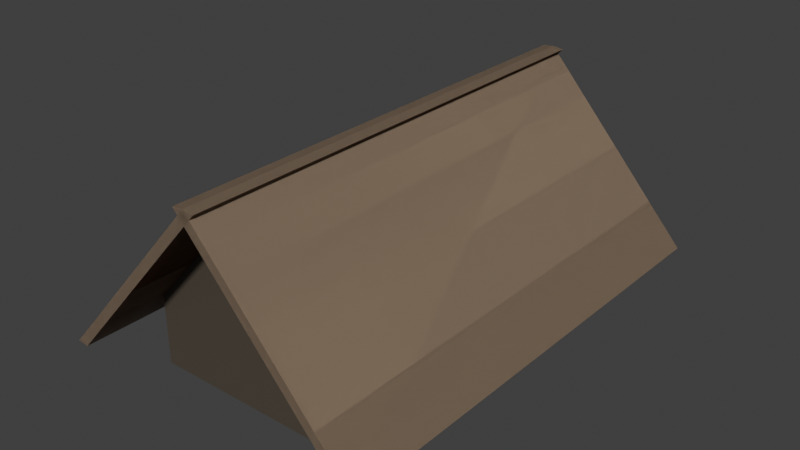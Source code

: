 # Source: CelticHouseModel.blend  (saved by Blender 3.0.42; exported with 4.5.12 LTS)
import bpy
from mathutils import Matrix  # noqa: F401  (used for matrix-valued properties, if any)

bpy.ops.wm.read_factory_settings(use_empty=True)
scene = bpy.context.scene
scene.name = 'Scene'

# ---- collections
col_collection = bpy.data.collections.new('Collection'); scene.collection.children.link(col_collection)

# ---- materials (node trees are filled in below, after node groups)
mat_roof_base_color = bpy.data.materials.new('roof.base.color')
mat_roof_base_color.use_transparent_shadow = False
mat_body_base_color = bpy.data.materials.new('body.base.color')
mat_body_base_color.alpha_threshold = 0.0
mat_body_base_color.use_transparent_shadow = False
mat_body_base_color.line_color = (0.0, 0.0, 0.0, 1.0)
mat_body_base_color_001 = bpy.data.materials.new('body.base.color.001')
mat_body_base_color_001.alpha_threshold = 0.0
mat_body_base_color_001.use_transparent_shadow = False
mat_body_base_color_001.line_color = (0.0, 0.0, 0.0, 1.0)
mat_roof_base_color_001 = bpy.data.materials.new('roof.base.color.001')
mat_roof_base_color_001.use_transparent_shadow = False

# ---- material node trees
mat_roof_base_color.use_nodes = True; mat_roof_base_color.node_tree.nodes.clear()
_N = mat_roof_base_color.node_tree.nodes; _L = mat_roof_base_color.node_tree.links
n0 = _N.new('ShaderNodeBsdfPrincipled'); n0.name = 'Principled BSDF'; n0.location = (10, 300)
n0.distribution = 'GGX'
n0.subsurface_method = 'RANDOM_WALK_SKIN'
n0.inputs[0].default_value = (0.3613, 0.2582, 0.1746, 1.0)
n0.inputs[3].default_value = 1.45
n0.inputs[27].default_value = (0.0, 0.0, 0.0, 1.0)
n0.inputs[28].default_value = 1.0
n1 = _N.new('ShaderNodeOutputMaterial'); n1.name = 'Material Output'; n1.location = (300, 300)
_L.new(n0.outputs[0], n1.inputs[0])
n1.is_active_output = True
mat_body_base_color.use_nodes = True; mat_body_base_color.node_tree.nodes.clear()
_N = mat_body_base_color.node_tree.nodes; _L = mat_body_base_color.node_tree.links
n0 = _N.new('ShaderNodeOutputMaterial'); n0.name = 'Material Output'; n0.location = (300, 300)
n1 = _N.new('ShaderNodeBsdfPrincipled'); n1.name = 'Principled BSDF'; n1.location = (10, 300)
n1.distribution = 'GGX'
n1.subsurface_method = 'RANDOM_WALK_SKIN'
n1.inputs[0].default_value = (0.07658, 0.0616, 0.04518, 1.0)
n1.inputs[2].default_value = 0.4
n1.inputs[3].default_value = 1.45
n1.inputs[27].default_value = (0.0, 0.0, 0.0, 1.0)
n1.inputs[28].default_value = 1.0
_L.new(n1.outputs[0], n0.inputs[0])
n0.is_active_output = True
mat_body_base_color_001.use_nodes = True; mat_body_base_color_001.node_tree.nodes.clear()
_N = mat_body_base_color_001.node_tree.nodes; _L = mat_body_base_color_001.node_tree.links
n0 = _N.new('ShaderNodeOutputMaterial'); n0.name = 'Material Output'; n0.location = (300, 300)
n1 = _N.new('ShaderNodeBsdfPrincipled'); n1.name = 'Principled BSDF'; n1.location = (10, 300)
n1.distribution = 'GGX'
n1.subsurface_method = 'RANDOM_WALK_SKIN'
n1.inputs[0].default_value = (0.07658, 0.0616, 0.04518, 1.0)
n1.inputs[2].default_value = 0.4
n1.inputs[3].default_value = 1.45
n1.inputs[27].default_value = (0.0, 0.0, 0.0, 1.0)
n1.inputs[28].default_value = 1.0
_L.new(n1.outputs[0], n0.inputs[0])
n0.is_active_output = True
mat_roof_base_color_001.use_nodes = True; mat_roof_base_color_001.node_tree.nodes.clear()
_N = mat_roof_base_color_001.node_tree.nodes; _L = mat_roof_base_color_001.node_tree.links
n0 = _N.new('ShaderNodeBsdfPrincipled'); n0.name = 'Principled BSDF'; n0.location = (10, 300)
n0.distribution = 'GGX'
n0.subsurface_method = 'RANDOM_WALK_SKIN'
n0.inputs[0].default_value = (0.3613, 0.2582, 0.1746, 1.0)
n0.inputs[3].default_value = 1.45
n0.inputs[27].default_value = (0.0, 0.0, 0.0, 1.0)
n0.inputs[28].default_value = 1.0
n1 = _N.new('ShaderNodeOutputMaterial'); n1.name = 'Material Output'; n1.location = (300, 300)
_L.new(n0.outputs[0], n1.inputs[0])
n1.is_active_output = True

# ---- world
world_world = bpy.data.worlds.new('World'); scene.world = world_world
world_world.use_nodes = True; world_world.node_tree.nodes.clear()
_N = world_world.node_tree.nodes; _L = world_world.node_tree.links
n0 = _N.new('ShaderNodeOutputWorld'); n0.name = 'World Output'; n0.location = (300, 300)
n1 = _N.new('ShaderNodeBackground'); n1.name = 'Background'; n1.location = (10, 300)
n1.inputs[0].default_value = (0.05088, 0.05088, 0.05088, 1.0)
_L.new(n1.outputs[0], n0.inputs[0])
n0.is_active_output = True
world_world.color = (0.05088, 0.05088, 0.05088)
world_world.use_sun_shadow = False
world_world.sun_shadow_jitter_overblur = 0.0

# ---- meshes
me_cube_002 = bpy.data.meshes.new('Cube.002')
me_cube_002.from_pydata([(-1.341, 1.12, -0.02673), (-1.341, -1.32, -0.02673), (-0.0007638, -1.32, 4.428), (-0.0007638, 1.12, 4.428), (1.341, -1.32, -0.02673), (1.341, 1.12, -0.02673), (0.0007639, 1.12, 4.428), (0.0007636, -1.32, 4.428), (-1.245, 1.12, -0.05555), (-1.245, -1.32, -0.05555), (0.09499, -1.32, 4.399), (0.09499, 1.12, 4.399), (1.245, -1.32, -0.05555), (1.245, 1.12, -0.05555), (-0.09499, 1.12, 4.399), (-0.09499, -1.32, 4.399), (-1.0, -1.2, 1.0), (-1.0, -1.2, -1.0), (-1.0, 0.8, 1.0), (-1.0, 0.8, -1.0), (1.0, -1.2, 1.0), (1.0, -1.2, -1.0), (1.0, 0.8, 1.0), (1.0, 0.8, -1.0), (-0.1, 0.8, 4.0), (0.1, 0.8, 4.0), (-0.1, -1.2, 4.0), (0.1, -1.2, 4.0)], [], [(0, 1, 2, 3), (4, 5, 6, 7), (8, 11, 10, 9), (12, 15, 14, 13), (1, 0, 8, 9), (3, 2, 10, 11), (2, 1, 9, 10), (0, 3, 11, 8), (5, 4, 12, 13), (7, 6, 14, 15), (6, 5, 13, 14), (4, 7, 15, 12), (22, 18, 24, 25), (19, 18, 22, 23), (23, 22, 20, 21), (21, 17, 19, 23), (17, 16, 18, 19), (21, 20, 16, 17), (26, 27, 25, 24), (20, 22, 25, 27), (18, 16, 26, 24), (16, 20, 27, 26)])
me_cube_002.polygons.foreach_set('material_index', [0, 0, 0, 0, 0, 0, 0, 0, 0, 0, 0, 0, 1, 1, 1, 1, 1, 1, 1, 1, 1, 1])
_uv = me_cube_002.uv_layers.new(name='UVMap')
_uv.uv.foreach_set('vector', [0.625, 0.25, 0.625, 0.0, 0.625, 0.0, 0.625, 0.25, 0.625, 0.25, 0.625, 0.0, 0.625, 0.0, 0.625, 0.25, 0.625, 0.25, 0.625, 0.25, 0.625, 0.0, 0.625, 0.0, 0.625, 0.25, 0.625, 0.25, 0.625, 0.0, 0.625, 0.0, 0.625, 0.0, 0.625, 0.25, 0.625, 0.25, 0.625, 0.0, 0.625, 0.25, 0.625, 0.0, 0.625, 0.0, 0.625, 0.25, 0.625, 0.0, 0.625, 0.0, 0.625, 0.0, 0.625, 0.0, 0.625, 0.25, 0.625, 0.25, 0.625, 0.25, 0.625, 0.25, 0.625, 0.0, 0.625, 0.25, 0.625, 0.25, 0.625, 0.0, 0.625, 0.25, 0.625, 0.0, 0.625, 0.0, 0.625, 0.25, 0.625, 0.0, 0.625, 0.0, 0.625, 0.0, 0.625, 0.0, 0.625, 0.25, 0.625, 0.25, 0.625, 0.25, 0.625, 0.25, 0.625, 1.0, 0.625, 0.75, 0.625, 0.75, 0.625, 1.0, 0.375, 0.75, 0.625, 0.75, 0.625, 1.0, 0.375, 1.0, 0.375, 0.0, 0.625, 0.0, 0.625, 0.25, 0.375, 0.25, 0.125, 0.5, 0.375, 0.5, 0.375, 0.75, 0.125, 0.75, 0.375, 0.5, 0.625, 0.5, 0.625, 0.75, 0.375, 0.75, 0.375, 0.25, 0.625, 0.25, 0.625, 0.5, 0.375, 0.5, 0.625, 0.5, 0.875, 0.5, 0.875, 0.75, 0.625, 0.75, 0.625, 0.25, 0.625, 0.0, 0.625, 0.0, 0.625, 0.25, 0.625, 0.75, 0.625, 0.5, 0.625, 0.5, 0.625, 0.75, 0.625, 0.5, 0.625, 0.25, 0.625, 0.25, 0.625, 0.5])
me_cube_002.materials.append(mat_roof_base_color)
me_cube_002.materials.append(mat_body_base_color)
me_cube_002.use_remesh_preserve_volume = False
me_cube_002.use_remesh_preserve_attributes = False
me_cube_002.use_mirror_vertex_groups = False
me_cube_002.update()
me_cube_003 = bpy.data.meshes.new('Cube.003')
me_cube_003.from_pydata([(1.0, 1.0, 1.0), (1.0, 1.0, -1.0), (1.0, -1.0, 1.0), (1.0, -1.0, -1.0), (-1.0, 1.0, 1.0), (-1.0, 1.0, -1.0), (-1.0, -1.0, 1.0), (-1.0, -1.0, -1.0), (0.1, -1.0, 4.0), (-0.1, -1.0, 4.0), (0.1, 1.0, 4.0), (-0.1, 1.0, 4.0)], [], [(6, 2, 8, 9), (3, 2, 6, 7), (7, 6, 4, 5), (5, 1, 3, 7), (1, 0, 2, 3), (5, 4, 0, 1), (10, 11, 9, 8), (4, 6, 9, 11), (2, 0, 10, 8), (0, 4, 11, 10)])
_uv = me_cube_003.uv_layers.new(name='UVMap')
_uv.uv.foreach_set('vector', [0.625, 1.0, 0.625, 0.75, 0.625, 0.75, 0.625, 1.0, 0.375, 0.75, 0.625, 0.75, 0.625, 1.0, 0.375, 1.0, 0.375, 0.0, 0.625, 0.0, 0.625, 0.25, 0.375, 0.25, 0.125, 0.5, 0.375, 0.5, 0.375, 0.75, 0.125, 0.75, 0.375, 0.5, 0.625, 0.5, 0.625, 0.75, 0.375, 0.75, 0.375, 0.25, 0.625, 0.25, 0.625, 0.5, 0.375, 0.5, 0.625, 0.5, 0.875, 0.5, 0.875, 0.75, 0.625, 0.75, 0.625, 0.25, 0.625, 0.0, 0.625, 0.0, 0.625, 0.25, 0.625, 0.75, 0.625, 0.5, 0.625, 0.5, 0.625, 0.75, 0.625, 0.5, 0.625, 0.25, 0.625, 0.25, 0.625, 0.5])
me_cube_003.materials.append(mat_body_base_color_001)
me_cube_003.use_remesh_preserve_volume = False
me_cube_003.use_remesh_preserve_attributes = False
me_cube_003.use_mirror_vertex_groups = False
me_cube_003.update()
me_cube_001 = bpy.data.meshes.new('Cube.001')
me_cube_001.from_pydata([(-1.341, 1.12, -0.02673), (-1.341, -1.32, -0.02673), (-0.0007638, -1.32, 4.428), (-0.0007638, 1.12, 4.428), (1.341, -1.32, -0.02673), (1.341, 1.12, -0.02673), (0.0007639, 1.12, 4.428), (0.0007636, -1.32, 4.428), (-1.245, 1.12, -0.05555), (-1.245, -1.32, -0.05555), (0.09499, -1.32, 4.399), (0.09499, 1.12, 4.399), (1.245, -1.32, -0.05555), (1.245, 1.12, -0.05555), (-0.09499, 1.12, 4.399), (-0.09499, -1.32, 4.399)], [], [(0, 1, 2, 3), (4, 5, 6, 7), (8, 11, 10, 9), (12, 15, 14, 13), (1, 0, 8, 9), (3, 2, 10, 11), (2, 1, 9, 10), (0, 3, 11, 8), (5, 4, 12, 13), (7, 6, 14, 15), (6, 5, 13, 14), (4, 7, 15, 12)])
_uv = me_cube_001.uv_layers.new(name='UVMap')
_uv.uv.foreach_set('vector', [0.625, 0.25, 0.625, 0.0, 0.625, 0.0, 0.625, 0.25, 0.625, 0.25, 0.625, 0.0, 0.625, 0.0, 0.625, 0.25, 0.625, 0.25, 0.625, 0.25, 0.625, 0.0, 0.625, 0.0, 0.625, 0.25, 0.625, 0.25, 0.625, 0.0, 0.625, 0.0, 0.625, 0.0, 0.625, 0.25, 0.625, 0.25, 0.625, 0.0, 0.625, 0.25, 0.625, 0.0, 0.625, 0.0, 0.625, 0.25, 0.625, 0.0, 0.625, 0.0, 0.625, 0.0, 0.625, 0.0, 0.625, 0.25, 0.625, 0.25, 0.625, 0.25, 0.625, 0.25, 0.625, 0.0, 0.625, 0.25, 0.625, 0.25, 0.625, 0.0, 0.625, 0.25, 0.625, 0.0, 0.625, 0.0, 0.625, 0.25, 0.625, 0.0, 0.625, 0.0, 0.625, 0.0, 0.625, 0.0, 0.625, 0.25, 0.625, 0.25, 0.625, 0.25, 0.625, 0.25])
me_cube_001.materials.append(mat_roof_base_color_001)
me_cube_001.materials.append(mat_body_base_color_001)
me_cube_001.use_remesh_preserve_volume = False
me_cube_001.use_remesh_preserve_attributes = False
me_cube_001.use_mirror_vertex_groups = False
me_cube_001.update()

# ---- objects
ob_house = bpy.data.objects.new('House', me_cube_002)
ob_body = bpy.data.objects.new('Body', me_cube_003)
ob_roof_001 = bpy.data.objects.new('Roof.001', me_cube_001)

# ---- transforms, parenting, visibility, modifiers, constraints
ob_house.location = (0.0, -1.0, 1.0)
ob_house.rotation_euler = (0.0, 0.0, 3.142)
ob_house.scale = (3.0, 5.0, 1.0)
ob_house.lock_rotations_4d = False
ob_house.empty_display_type = 'ARROWS'
ob_house.lineart.crease_threshold = 0.0
ob_body.location = (0.0, 0.0, 1.0)
ob_body.scale = (3.0, 5.0, 1.0)
ob_body.lock_rotations_4d = False
ob_body.empty_display_type = 'ARROWS'
ob_body.lineart.crease_threshold = 0.0
ob_roof_001.location = (0.0, -1.0, 1.0)
ob_roof_001.rotation_euler = (0.0, 0.0, 3.142)
ob_roof_001.scale = (3.0, 5.0, 1.0)
ob_roof_001.lock_rotations_4d = False
ob_roof_001.empty_display_type = 'ARROWS'
ob_roof_001.lineart.crease_threshold = 0.0

# ---- collection membership
col_collection.objects.link(ob_house)
col_collection.objects.link(ob_body)
col_collection.objects.link(ob_roof_001)

# ---- scene / render settings (as saved in the file)
scene.frame_start = 1; scene.frame_end = 250; scene.frame_set(1)
scene.render.engine = 'BLENDER_EEVEE_NEXT'
scene.cycles.sampling_pattern = 'TABULATED_SOBOL'
scene.cycles.use_light_tree = False
scene.view_settings.view_transform = 'Standard'
bpy.context.view_layer.update()

# ---- added for rendering (the .blend has no active camera and no usable light): camera, sun
cam_auto = bpy.data.cameras.new('AutoCamera')
cam_auto.lens = 50.0
cam_auto.sensor_width = 36.0
cam_auto.clip_end = 1000.0
ob_auto_camera = bpy.data.objects.new('AutoCamera', cam_auto)
scene.collection.objects.link(ob_auto_camera)
ob_auto_camera.location = (14.4247, -17.8097, 14.2538)
ob_auto_camera.rotation_euler = (1.09748, -7.21219e-08, 0.694738)
scene.camera = ob_auto_camera
light_auto_sun = bpy.data.lights.new('AutoSun', 'SUN')
light_auto_sun.energy = 3.0
light_auto_sun.angle = 0.0523599
ob_auto_sun = bpy.data.objects.new('AutoSun', light_auto_sun)
scene.collection.objects.link(ob_auto_sun)
ob_auto_sun.rotation_euler = (0.872665, 0.174533, 0.523599)
bpy.context.view_layer.update()
